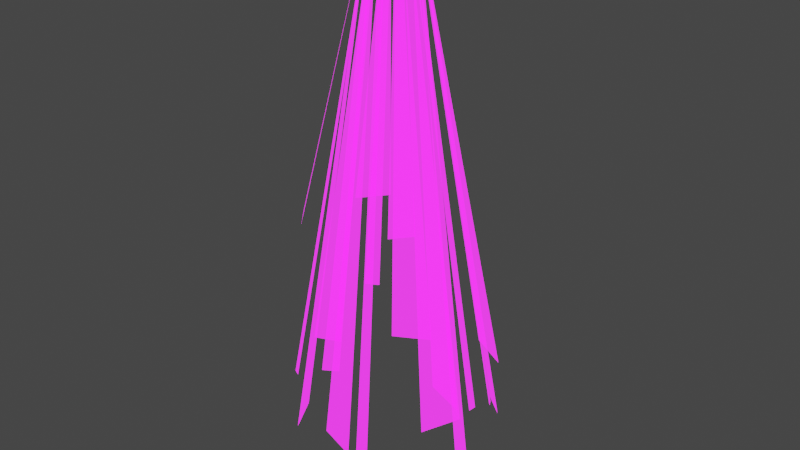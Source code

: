 # Source: Projection.blend  (saved by Blender 3.3.6; exported with 4.5.12 LTS)
import bpy
from mathutils import Matrix  # noqa: F401  (used for matrix-valued properties, if any)

bpy.ops.wm.read_factory_settings(use_empty=True)
scene = bpy.context.scene
scene.name = 'Scene'

# ---- collections
col_projection_shapes = bpy.data.collections.new('Projection Shapes'); scene.collection.children.link(col_projection_shapes)

# ---- images (referenced by path relative to the original .blend; pixels are not part of the script)
import os
ASSET_DIR = os.environ.get("B2B_ASSET_DIR", "")  # directory of the original .blend (textures are referenced by path, not embedded)
HERE = os.path.dirname(os.path.abspath(__file__))  # packed textures are extracted next to this script under _unpacked/

def load_image(name, relpath, width, height, colorspace="sRGB"):
    """Load a texture the original file referenced (path relative to the .blend, or extracted next to this script)."""
    p = next((c for c in (os.path.join(HERE, relpath), os.path.join(ASSET_DIR, relpath)) if relpath and os.path.exists(c)), "")
    if p:
        img = bpy.data.images.load(p, check_existing=True)
        img.name = name
    else:  # same state as the original file: an image datablock whose file is absent (Cycles renders it pink)
        img = bpy.data.images.new(name, width, height)
        img.source = "FILE"
        img.filepath = "//" + (relpath or name)
    img.colorspace_settings.name = colorspace
    return img
img_color = load_image('Color', 'Color.png', 1024, 1024, 'sRGB')

# ---- materials (node trees are filled in below, after node groups)
mat_uvrandom = bpy.data.materials.new('UVRandom')
mat_uvrandom.surface_render_method = 'BLENDED'
mat_uvrandom.blend_method = 'BLEND'
mat_uvrandom.alpha_threshold = 0.0
mat_uvrandom.roughness = 0.5
mat_uvrandom.line_color = (0.0, 0.0, 0.0, 1.0)

# ---- material node trees
mat_uvrandom.use_nodes = True; mat_uvrandom.node_tree.nodes.clear()
_N = mat_uvrandom.node_tree.nodes; _L = mat_uvrandom.node_tree.links
n0 = _N.new('ShaderNodeOutputMaterial'); n0.name = 'Material Output'; n0.location = (571, 240)
n1 = _N.new('ShaderNodeMixShader'); n1.name = 'Mix Shader'; n1.location = (409, 240)
n1.inputs[0].default_value = 0.9
n2 = _N.new('ShaderNodeBsdfTransparent'); n2.name = 'Transparent BSDF'; n2.location = (249, 136)
n3 = _N.new('ShaderNodeEmission'); n3.name = 'Emission'; n3.location = (248, 243)
n3.inputs[1].default_value = 20.0
n4 = _N.new('ShaderNodeNewGeometry'); n4.name = 'Geometry'; n4.location = (289, -29)
n5 = _N.new('ShaderNodeValToRGB'); n5.name = 'ColorRamp'; n5.location = (451, -29)
n5.color_ramp.interpolation = 'CONSTANT'
while len(n5.color_ramp.elements) > 1: n5.color_ramp.elements.remove(n5.color_ramp.elements[-1])
n5.color_ramp.elements[0].position = 0.0; n5.color_ramp.elements[0].color = (0.1062, 0.302, 0.4691, 1.0)
_e = n5.color_ramp.elements.new(0.07692); _e.color = (0.1111, 0.3686, 1.0, 1.0)
_e = n5.color_ramp.elements.new(0.1538); _e.color = (0.04232, 0.2047, 0.2502, 1.0)
_e = n5.color_ramp.elements.new(0.2308); _e.color = (0.03955, 0.1598, 0.2349, 1.0)
_e = n5.color_ramp.elements.new(0.3077); _e.color = (0.03503, 0.4579, 0.4285, 1.0)
_e = n5.color_ramp.elements.new(0.3846); _e.color = (0.4239, 0.7471, 1.0, 1.0)
_e = n5.color_ramp.elements.new(0.4615); _e.color = (0.6573, 1.0, 1.0, 1.0)
_e = n5.color_ramp.elements.new(0.5385); _e.color = (0.5393, 0.6392, 1.0, 1.0)
_e = n5.color_ramp.elements.new(0.6154); _e.color = (0.4939, 1.0, 0.8704, 1.0)
_e = n5.color_ramp.elements.new(0.6923); _e.color = (0.2539, 0.7799, 1.0, 1.0)
_e = n5.color_ramp.elements.new(0.7692); _e.color = (0.1433, 0.9344, 1.0, 1.0)
_e = n5.color_ramp.elements.new(0.8462); _e.color = (0.379, 0.3185, 1.0, 1.0)
_e = n5.color_ramp.elements.new(0.9231); _e.color = (0.5486, 0.5153, 1.0, 1.0)
_e = n5.color_ramp.elements.new(1.0); _e.color = (0.4637, 1.0, 0.7457, 1.0)
n6 = _N.new('ShaderNodeTexCoord'); n6.name = 'Texture Coordinate'; n6.location = (-360, 243)
n7 = _N.new('ShaderNodeMapping'); n7.name = 'Mapping'; n7.location = (-188, 244)
n8 = _N.new('ShaderNodeTexImage'); n8.name = 'Image Texture'; n8.location = (-17, 242)
n8.image = img_color
_L.new(n3.outputs[0], n1.inputs[1])
_L.new(n2.outputs[0], n1.inputs[2])
_L.new(n1.outputs[0], n0.inputs[0])
_L.new(n4.outputs[8], n5.inputs[0])
_L.new(n7.outputs[0], n8.inputs[0])
_L.new(n6.outputs[2], n7.inputs[0])
_L.new(n8.outputs[0], n3.inputs[0])
n0.is_active_output = True

# ---- world
world_world = bpy.data.worlds.new('World'); scene.world = world_world
world_world.use_nodes = True; world_world.node_tree.nodes.clear()
_N = world_world.node_tree.nodes; _L = world_world.node_tree.links
n0 = _N.new('ShaderNodeOutputWorld'); n0.name = 'World Output'; n0.location = (300, 300)
n1 = _N.new('ShaderNodeBackground'); n1.name = 'Background'; n1.location = (10, 300)
n1.inputs[0].default_value = (0.05088, 0.05088, 0.05088, 1.0)
_L.new(n1.outputs[0], n0.inputs[0])
n0.is_active_output = True
world_world.color = (0.05088, 0.05088, 0.05088)
world_world.use_sun_shadow = False
world_world.sun_shadow_jitter_overblur = 0.0

# ---- meshes
me_cylinder_007 = bpy.data.meshes.new('Cylinder.007')
me_cylinder_007.from_pydata([(-0.07716, -0.1669, 0.5401), (-0.01974, -0.1492, 0.99), (-0.07884, -0.1405, 0.5238), (-0.01999, -0.1453, 0.99), (0.004021, -0.1264, 0.99), (0.02159, -0.07165, 0.4831), (0.0001215, -0.126, 0.99), (-0.01373, -0.06795, 0.495), (-0.01962, -0.1421, 0.99), (-0.09764, -0.1176, 0.5403), (-0.02, -0.146, 0.99), (-0.101, -0.1519, 0.5615), (-0.01663, -0.1571, 0.99), (-0.07466, -0.1845, 0.7262), (-0.01414, -0.1601, 0.99), (-0.05281, -0.2112, 0.7262), (-0.01111, -0.1626, 0.99), (-0.05192, -0.2275, 0.5822), (-0.007654, -0.1645, 0.99), (-0.04576, -0.2308, 0.5822), (0.003902, -0.1656, 0.99), (0.01137, -0.219, 0.4717), (0.007654, -0.1645, 0.99), (0.02226, -0.2157, 0.4717), (-0.003742, -0.1656, 0.99), (-0.02635, -0.2156, 0.5189), (0.0001624, -0.166, 0.99), (0.003607, -0.2184, 0.508), (0.01777, -0.1552, 0.99), (0.07621, -0.1994, 0.5577), (0.01922, -0.1515, 0.99), (0.09099, -0.1622, 0.5577), (0.01962, -0.1499, 0.99), (0.09831, -0.1581, 0.5682), (0.02, -0.146, 0.99), (0.09906, -0.1505, 0.5682), (0.01962, -0.1421, 0.99), (0.074, -0.1397, 0.4628), (0.01848, -0.1383, 0.99), (0.06594, -0.1131, 0.4628), (0.01111, -0.1294, 0.99), (0.06386, -0.06336, 0.5559), (0.007654, -0.1275, 0.99), (0.02529, -0.04274, 0.5559), (-0.01441, -0.1321, 0.99), (-0.054, -0.08744, 0.7104), (-0.01684, -0.1352, 0.99), (-0.07533, -0.1145, 0.7104), (0.008155, -0.1643, 0.99), (0.02901, -0.219, 0.7008), (0.01156, -0.1623, 0.99), (0.03968, -0.2129, 0.7008), (-0.01848, -0.1537, 0.99), (-0.09378, -0.1716, 0.495), (-0.01663, -0.1571, 0.99), (-0.0755, -0.2058, 0.495), (0.01414, -0.1601, 0.99), (0.03902, -0.2006, 0.7389), (0.01663, -0.1571, 0.99), (0.05394, -0.1824, 0.7389), (0.01848, -0.1383, 0.99), (0.08198, -0.1021, 0.535), (0.01663, -0.1349, 0.99), (0.07865, -0.09588, 0.535), (0.01414, -0.1319, 0.99), (0.07246, -0.07336, 0.505), (0.01111, -0.1294, 0.99), (0.05037, -0.05524, 0.505), (-0.007926, -0.1276, 0.99), (-0.03359, -0.04591, 0.5332), (-0.01136, -0.1295, 0.99), (-0.07071, -0.06646, 0.5332)], [], [(3, 2, 0, 1), (4, 5, 7, 6), (8, 9, 11, 10), (12, 13, 15, 14), (16, 17, 19, 18), (20, 21, 23, 22), (24, 25, 27, 26), (28, 29, 31, 30), (32, 33, 35, 34), (36, 37, 39, 38), (40, 41, 43, 42), (44, 45, 47, 46), (48, 49, 51, 50), (52, 53, 55, 54), (56, 57, 59, 58), (60, 61, 63, 62), (64, 65, 67, 66), (68, 69, 71, 70)])
_uv = me_cylinder_007.uv_layers.new(name='UVMap')
_uv.uv.foreach_set('vector', [0.6081, 0.3288, 0.7532, 0.3132, 0.7532, 0.3592, 0.6081, 0.3436, 0.337, 0.3275, 0.1519, 0.3509, 0.1519, 0.2892, 0.337, 0.3127, 0.1506, 0.8768, 0.3341, 0.8612, 0.3341, 0.9072, 0.1506, 0.8916, 0.3378, 0.07144, 0.1523, 0.09482, 0.1523, 0.0332, 0.3378, 0.0566, 0.7848, 0.2784, 0.6223, 0.2748, 0.6223, 0.2655, 0.7848, 0.2636, 0.7999, 0.8649, 0.6269, 0.8677, 0.6269, 0.8473, 0.7999, 0.8501, 0.1407, 0.7771, 0.3122, 0.7569, 0.3122, 0.8091, 0.1407, 0.792, 0.1419, 0.5468, 0.3147, 0.5252, 0.3147, 0.5787, 0.1419, 0.5616, 0.6198, 0.8866, 0.7843, 0.8889, 0.7843, 0.8991, 0.6198, 0.9014, 0.7522, 0.7869, 0.5878, 0.8044, 0.5878, 0.7547, 0.7522, 0.7721, 0.1266, 0.6597, 0.2808, 0.6379, 0.2808, 0.6964, 0.1266, 0.6745, 0.3374, 0.1995, 0.1521, 0.2229, 0.1521, 0.1612, 0.3374, 0.1847, 0.3746, 0.9623, 0.1689, 0.9658, 0.1689, 0.9439, 0.3746, 0.9475, 0.1674, 0.4292, 0.3712, 0.4118, 0.3712, 0.4653, 0.1674, 0.4441, 0.7626, 0.1763, 0.6126, 0.1918, 0.6126, 0.1497, 0.7626, 0.1615, 0.7718, 0.518, 0.5987, 0.5153, 0.5987, 0.5059, 0.7718, 0.5032, 0.6255, 0.5592, 0.8312, 0.5475, 0.8312, 0.5857, 0.6255, 0.574, 0.6708, 0.6746, 0.5262, 0.6964, 0.5262, 0.6379, 0.6708, 0.6598])
me_cylinder_007.materials.append(mat_uvrandom)
me_cylinder_007.update()

# ---- objects
ob_projection = bpy.data.objects.new('Projection', me_cylinder_007)

# ---- transforms, parenting, visibility, modifiers, constraints
ob_projection.location = (-6.42e-11, -0.01997, 0.1306)
ob_projection.scale = (0.8621, 0.8621, 0.8705)
_vg = ob_projection.vertex_groups.new(name='tip')

# ---- collection membership
col_projection_shapes.objects.link(ob_projection)

# ---- scene / render settings (as saved in the file)
scene.frame_start = 1; scene.frame_end = 250; scene.frame_set(9)
scene.render.engine = 'BLENDER_EEVEE_NEXT'
scene.cycles.sampling_pattern = 'TABULATED_SOBOL'
scene.cycles.use_light_tree = False
scene.view_settings.view_transform = 'Filmic'
bpy.context.view_layer.update()

# ---- added for rendering (the .blend has no active camera): camera
cam_auto = bpy.data.cameras.new('AutoCamera')
cam_auto.lens = 50.0
cam_auto.sensor_width = 36.0
cam_auto.clip_end = 1000.0
ob_auto_camera = bpy.data.objects.new('AutoCamera', cam_auto)
scene.collection.objects.link(ob_auto_camera)
ob_auto_camera.location = (0.494337, -0.732095, 1.14855)
ob_auto_camera.rotation_euler = (1.09748, -7.21219e-08, 0.694738)
scene.camera = ob_auto_camera
bpy.context.view_layer.update()
